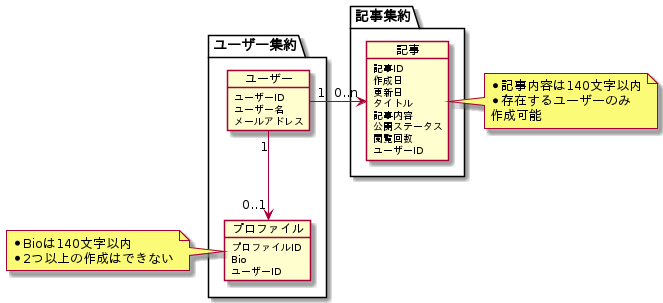

The diagram above was rendered by PlantUML. Its source (embedded in the PNG):
@startuml sample

skinparam linetype ortho

package ユーザー集約 {
    object ユーザー {
        ユーザーID
        ユーザー名
        メールアドレス
    }

    object プロファイル {
        プロファイルID
        Bio
        ユーザーID
    }
    ユーザー "1" -down-> "0..1" プロファイル

}
note left of プロファイル
    * Bioは140文字以内
    * 2つ以上の作成はできない
end note

package 記事集約 {
    object 記事 {
        記事ID
        作成日
        更新日
        タイトル
        記事内容
        公開ステータス
        閲覧回数
        ユーザーID
    }
    ユーザー "1" -left-> "0..n" 記事
}

note right of 記事
    * 記事内容は140文字以内
    * 存在するユーザーのみ
    作成可能
end note

@enduml